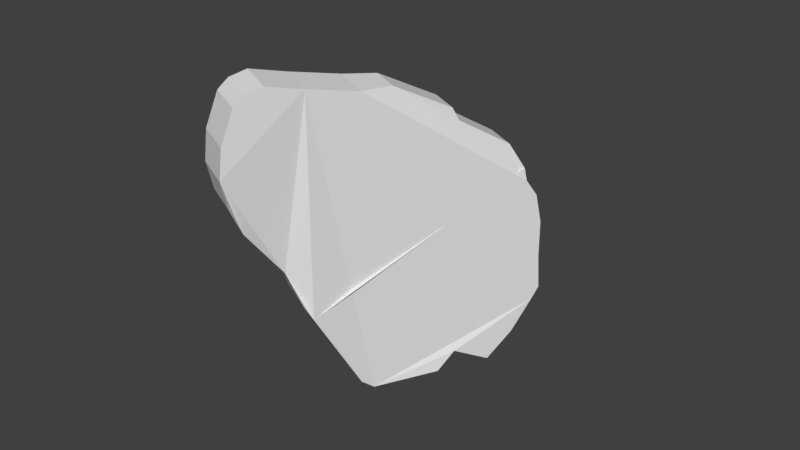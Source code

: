 # Source: meat.blend  (saved by Blender 2.78.0; exported with 4.5.12 LTS)
import bpy
from mathutils import Matrix  # noqa: F401  (used for matrix-valued properties, if any)

bpy.ops.wm.read_factory_settings(use_empty=True)
scene = bpy.context.scene
scene.name = 'Scene'

# ---- collections
col_collection_1 = bpy.data.collections.new('Collection 1'); scene.collection.children.link(col_collection_1)

# ---- world
world_world = bpy.data.worlds.new('World'); scene.world = world_world
world_world.color = (0.05088, 0.05088, 0.05088)
world_world.use_sun_shadow = False
world_world.sun_shadow_jitter_overblur = 0.0
world_world.cycles.sampling_method = 'MANUAL'

# ---- meshes
me_cylinder_004 = bpy.data.meshes.new('Cylinder.004')
me_cylinder_004.from_pydata([(0.0, 2.911, -0.7267), (0.0, 2.911, 0.2733), (0.6656, 2.742, -0.617), (0.6656, 2.742, 0.1635), (1.7, 1.801, -0.617), (1.7, 1.801, 0.1635), (2.026, 1.741, -0.6), (2.026, 1.741, 0.1466), (3.039, 0.6754, -0.6), (3.039, 0.6754, 0.1466), (3.286, -4.371e-08, -0.7267), (3.286, -4.371e-08, 0.2733), (4.198, -2.109, -0.7267), (4.198, -2.109, 0.2733), (4.056, -2.388, -0.7267), (4.056, -2.388, 0.2733), (2.156, -3.171, -0.7267), (2.156, -3.171, 0.2733), (1.373, -3.072, -0.4853), (1.373, -3.072, 0.0318), (0.1154, -2.602, -0.4853), (0.1154, -2.602, 0.0318), (-0.6978, -2.533, -0.7267), (-0.6978, -2.533, 0.2733), (-1.096, -2.444, -0.7267), (-1.096, -2.444, 0.2733), (-3.305, -1.95, -0.6039), (-3.305, -1.95, 0.1504), (-3.604, -1.731, -0.6022), (-3.604, -1.731, 0.152), (-3.952, -0.2722, -0.732), (-3.952, -0.2722, 0.268), (-3.652, 0.2389, -0.7262), (-3.652, 0.2389, 0.2738), (-3.327, 2.344, -0.7267), (-3.327, 2.344, 0.2733), (-3.106, 2.579, -0.7267), (-3.106, 2.579, 0.2733), (-0.309, 2.888, -0.7267), (-0.309, 2.888, 0.2733), (-4.316, 0.933, -0.7273), (-3.916, 1.666, -0.7267), (-3.916, 1.666, 0.2733), (-4.316, 0.933, 0.2727), (3.423, -2.861, -0.7267), (2.79, -3.122, -0.7267), (2.79, -3.122, 0.2733), (3.423, -2.861, 0.2733), (3.806, -1.008, -0.7267), (4.198, -1.711, -0.7267), (4.198, -1.711, 0.2733), (3.806, -1.008, 0.2733), (-2.315, 2.748, -0.7267), (-1.469, 2.984, -0.7267), (-0.7701, 3.035, -0.7267), (-0.7701, 3.035, 0.2733), (-1.469, 2.984, 0.2733), (-2.315, 2.748, 0.2733), (0.7443, -2.837, -0.4853), (0.9079, -0.4003, -0.5512), (2.206, -1.198, -0.5427), (-0.5479, 0.2336, -0.7267), (0.9079, -0.4003, 0.09767), (2.33, -1.536, 0.1525), (-0.5479, 0.2336, 0.2733), (-2.201, -2.197, -0.6653), (-2.201, -2.197, 0.2118), (-2.1, 0.2362, -0.7265), (-2.1, 0.2362, 0.2735)], [(59, 20), (62, 21), (60, 18), (63, 19), (4, 59), (8, 60), (59, 61), (59, 60), (14, 60), (67, 61), (5, 62), (11, 63), (62, 64), (62, 63), (15, 63), (68, 64), (32, 67), (33, 68), (52, 67), (57, 68), (66, 68), (65, 67)], [(0, 1, 3, 2), (2, 3, 5, 4), (4, 5, 7, 6), (6, 7, 9, 8), (8, 9, 11, 10), (49, 50, 13, 12), (12, 13, 15, 14), (45, 46, 17, 16), (16, 17, 19, 18), (18, 19, 21, 20, 58), (20, 21, 23, 22), (22, 23, 25, 24), (65, 66, 27, 26), (26, 27, 29, 28), (28, 29, 31, 30), (30, 31, 33, 32), (41, 42, 35, 34), (34, 35, 37, 36), (3, 1, 39, 55, 56, 57, 37, 35, 42, 43, 33, 31, 29, 27, 66, 25, 23, 21, 19, 17, 46, 47, 15, 13, 50, 51, 11, 9, 7, 5), (54, 55, 39, 38), (38, 39, 1, 0), (0, 2, 4, 6, 8, 10, 48, 49, 12, 14, 44, 45, 16, 18, 58, 20, 22, 24, 65, 26, 28, 30, 32, 40, 41, 34, 36, 52, 53, 54, 38), (32, 33, 43, 40), (40, 43, 42, 41), (14, 15, 47, 44), (44, 47, 46, 45), (10, 11, 51, 48), (48, 51, 50, 49), (36, 37, 57, 52), (52, 57, 56, 53), (53, 56, 55, 54), (1, 64, 25, 24, 61, 0), (24, 25, 66, 65)])
_uv = me_cylinder_004.uv_layers.new(name='UVMap')
_uv.uv.foreach_set('vector', [0.4972, 0.9298, 0.4972, 0.9298, 0.5947, 0.8599, 0.5947, 0.8599, 0.5947, 0.8599, 0.5947, 0.8599, 0.6276, 0.815, 0.6276, 0.815, 0.6276, 0.815, 0.6276, 0.815, 0.6924, 0.7607, 0.6924, 0.7607, 0.6924, 0.7607, 0.6924, 0.7607, 0.79, 0.6067, 0.79, 0.6067, 0.79, 0.6067, 0.79, 0.6067, 0.8138, 0.5091, 0.8138, 0.5091, 0.9017, 0.2617, 0.9017, 0.2617, 0.9017, 0.2042, 0.9017, 0.2042, 0.9017, 0.2042, 0.9017, 0.2042, 0.888, 0.1639, 0.888, 0.1639, 0.766, 0.05784, 0.766, 0.05784, 0.7049, 0.0508, 0.7049, 0.0508, 0.7049, 0.0508, 0.7049, 0.0508, 0.6005, 0.08132, 0.6005, 0.08132, 0.6005, 0.08132, 0.6005, 0.08132, 0.5372, 0.1168, 0.5372, 0.1168, 0.5689, 0.09906, 0.5372, 0.1168, 0.5372, 0.1168, 0.4299, 0.143, 0.4299, 0.143, 0.4299, 0.143, 0.4299, 0.143, 0.3916, 0.1559, 0.3916, 0.1559, 0.2935, 0.1668, 0.2935, 0.1668, 0.1955, 0.1777, 0.1955, 0.1777, 0.1955, 0.1777, 0.1955, 0.1777, 0.1515, 0.3072, 0.1515, 0.3072, 0.1515, 0.3072, 0.1515, 0.3072, 0.1216, 0.4916, 0.1216, 0.4916, 0.1216, 0.4916, 0.1216, 0.4916, 0.1263, 0.5362, 0.1263, 0.5362, 0.1198, 0.7498, 0.1198, 0.7498, 0.1765, 0.8478, 0.1765, 0.8478, 0.1765, 0.8478, 0.1765, 0.8478, 0.1979, 0.8817, 0.1979, 0.8817, 0.5947, 0.8599, 0.4972, 0.9298, 0.4674, 0.9265, 0.423, 0.9477, 0.3556, 0.9404, 0.2741, 0.9062, 0.1979, 0.8817, 0.1765, 0.8478, 0.1198, 0.7498, 0.1014, 0.6518, 0.1263, 0.5362, 0.1216, 0.4916, 0.1515, 0.3072, 0.1955, 0.1777, 0.2935, 0.1668, 0.3916, 0.1559, 0.4299, 0.143, 0.5372, 0.1168, 0.6005, 0.08132, 0.7049, 0.0508, 0.766, 0.05784, 0.827, 0.09554, 0.888, 0.1639, 0.9017, 0.2042, 0.9017, 0.2617, 0.8639, 0.3634, 0.8138, 0.5091, 0.79, 0.6067, 0.6924, 0.7607, 0.6276, 0.815, 0.423, 0.9477, 0.423, 0.9477, 0.4674, 0.9265, 0.4674, 0.9265, 0.4674, 0.9265, 0.4674, 0.9265, 0.4972, 0.9298, 0.4972, 0.9298, 0.4972, 0.9298, 0.5947, 0.8599, 0.6276, 0.815, 0.6924, 0.7607, 0.79, 0.6067, 0.8138, 0.5091, 0.8639, 0.3634, 0.9017, 0.2617, 0.9017, 0.2042, 0.888, 0.1639, 0.827, 0.09554, 0.766, 0.05784, 0.7049, 0.0508, 0.6005, 0.08132, 0.5689, 0.09906, 0.5372, 0.1168, 0.4299, 0.143, 0.3916, 0.1559, 0.2935, 0.1668, 0.1955, 0.1777, 0.1515, 0.3072, 0.1216, 0.4916, 0.1263, 0.5362, 0.1014, 0.6518, 0.1198, 0.7498, 0.1765, 0.8478, 0.1979, 0.8817, 0.2741, 0.9062, 0.3556, 0.9404, 0.423, 0.9477, 0.4674, 0.9265, 0.1263, 0.5362, 0.1263, 0.5362, 0.1014, 0.6518, 0.1014, 0.6518, 0.1014, 0.6518, 0.1014, 0.6518, 0.1198, 0.7498, 0.1198, 0.7498, 0.888, 0.1639, 0.888, 0.1639, 0.827, 0.09554, 0.827, 0.09554, 0.827, 0.09554, 0.827, 0.09554, 0.766, 0.05784, 0.766, 0.05784, 0.8138, 0.5091, 0.8138, 0.5091, 0.8639, 0.3634, 0.8639, 0.3634, 0.8639, 0.3634, 0.8639, 0.3634, 0.9017, 0.2617, 0.9017, 0.2617, 0.1979, 0.8817, 0.1979, 0.8817, 0.2741, 0.9062, 0.2741, 0.9062, 0.2741, 0.9062, 0.2741, 0.9062, 0.3556, 0.9404, 0.3556, 0.9404, 0.3556, 0.9404, 0.3556, 0.9404, 0.423, 0.9477, 0.423, 0.9477, 0.4972, 0.9298, 0.4444, 0.5428, 0.3916, 0.1559, 0.3916, 0.1559, 0.4444, 0.5428, 0.4972, 0.9298, 0.3916, 0.1559, 0.3916, 0.1559, 0.2935, 0.1668, 0.2935, 0.1668])
me_cylinder_004.use_remesh_preserve_volume = False
me_cylinder_004.use_remesh_preserve_attributes = False
me_cylinder_004.use_mirror_vertex_groups = False
me_cylinder_004.update()
arm_armature_004 = bpy.data.armatures.new('Armature.004')  # bones are not reproduced

# ---- objects
ob_armature_001 = bpy.data.objects.new('Armature.001', arm_armature_004)
ob_cylinder = bpy.data.objects.new('Cylinder', me_cylinder_004)

# ---- transforms, parenting, visibility, modifiers, constraints
ob_armature_001.location = (0.2318, 0.9755, 3.996)
ob_armature_001.rotation_euler = (-0.0, 3.142, -0.0)
ob_armature_001.show_in_front = True
ob_armature_001.lineart.crease_threshold = 0.0
ob_cylinder.parent = ob_armature_001
ob_cylinder.matrix_parent_inverse = Matrix(((-1.0, 0.0, 3.241e-07, 0.2318), (-7.105e-15, 1.0, 0.0, -0.9755), (-3.258e-07, 0.0, -1.0, 3.996), (0.0, 0.0, 0.0, 1.0)))
ob_cylinder.location = (-0.01988, 0.05965, 3.934)
ob_cylinder.rotation_euler = (-1.66, 4.419, 1.201)
ob_cylinder.lineart.crease_threshold = 0.0
_vg = ob_cylinder.vertex_groups.new(name='Bone')
_vg = ob_cylinder.vertex_groups.new(name='Bone.001')
for _i, _w in zip([20, 21, 22, 23, 24, 25, 26, 27, 28, 29, 30, 31, 32, 33, 40, 58, 59, 61, 62, 64, 65, 66, 67, 68], [0.05041, 0.04788, 0.1466, 0.2092, 0.185, 0.2868, 0.7669, 0.7835, 0.8292, 0.8326, 0.6604, 0.5903, 0.3209, 0.07543, 0.03691, 0.0252, 0.0252, 0.09251, 0.02394, 0.1434, 0.476, 0.5352, 0.2067, 0.1094]): _vg.add([_i], _w, 'REPLACE')
_vg = ob_cylinder.vertex_groups.new(name='Bone.002')
for _i, _w in zip([0, 1, 2, 3, 4, 5, 6, 7, 8, 9, 10, 11, 20, 21, 22, 23, 24, 25, 26, 27, 28, 29, 30, 31, 32, 33, 34, 35, 36, 37, 38, 39, 40, 41, 42, 43, 52, 53, 54, 55, 56, 57, 58, 59, 60, 61, 62, 63, 64, 65, 66, 67, 68], [0.3164, 0.3409, 0.2633, 0.2759, 0.1863, 0.1952, 0.166, 0.1711, 0.0821, 0.08083, 0.05412, 0.03485, 0.05636, 0.06645, 0.0778, 0.07628, 0.08762, 0.0806, 0.1021, 0.09737, 0.1166, 0.1135, 0.3141, 0.3928, 0.6378, 0.9062, 0.9199, 0.9, 0.8727, 0.8743, 0.3373, 0.3801, 0.9485, 0.9453, 0.9666, 0.9794, 0.7241, 0.5287, 0.4044, 0.4352, 0.557, 0.7875, 0.02818, 0.1213, 0.04105, 0.202, 0.1308, 0.01742, 0.2107, 0.09484, 0.08899, 0.4199, 0.5585]): _vg.add([_i], _w, 'REPLACE')
_vg = ob_cylinder.vertex_groups.new(name='Bone.003')
for _i, _w in zip([0, 1, 2, 3, 4, 5, 6, 7, 8, 9, 10, 11, 34, 35, 36, 37, 38, 39, 41, 48, 51, 52, 53, 54, 55, 56, 57, 59, 60, 61, 62, 63, 64, 67, 68], [0.4257, 0.3888, 0.3952, 0.3694, 0.2405, 0.1964, 0.2078, 0.1817, 0.1027, 0.1049, 0.06573, 0.07708, 0.06281, 0.07021, 0.09481, 0.09013, 0.4413, 0.376, 0.004104, 0.01652, 0.01128, 0.1983, 0.3415, 0.4165, 0.3772, 0.321, 0.1553, 0.1202, 0.05135, 0.2129, 0.09822, 0.03854, 0.1944, 0.1064, 0.0972]): _vg.add([_i], _w, 'REPLACE')
_vg = ob_cylinder.vertex_groups.new(name='Bone.004')
for _i, _w in zip([0, 1, 2, 3, 4, 5, 6, 7, 8, 9, 10, 11, 18, 19, 20, 21, 22, 23, 24, 25, 26, 27, 38, 39, 48, 51, 52, 53, 54, 55, 56, 57, 58, 59, 60, 61, 62, 63, 64, 65, 66, 67, 68], [0.06985, 0.07745, 0.08349, 0.09856, 0.1153, 0.1738, 0.1338, 0.1531, 0.08663, 0.09264, 0.05088, 0.07199, 0.01993, 0.003266, 0.07571, 0.03909, 0.2266, 0.07566, 0.3072, 0.07735, 0.05138, 0.004315, 0.06352, 0.07153, 0.009473, 0.02196, 0.009732, 0.03306, 0.05318, 0.05691, 0.03165, 0.003837, 0.04782, 0.09549, 0.05328, 0.1885, 0.1064, 0.03763, 0.0774, 0.1793, 0.04083, 0.09426, 0.0387]): _vg.add([_i], _w, 'REPLACE')
_vg = ob_cylinder.vertex_groups.new(name='Bone.005')
for _i, _w in zip([0, 1, 2, 3, 4, 5, 6, 7, 8, 9, 10, 11, 12, 13, 14, 15, 16, 17, 18, 19, 20, 21, 22, 23, 24, 25, 26, 27, 28, 29, 38, 39, 44, 45, 46, 47, 48, 49, 50, 51, 52, 53, 54, 55, 56, 58, 59, 60, 61, 62, 63, 64, 65, 66, 67, 68], [0.1871, 0.19, 0.2567, 0.2538, 0.4565, 0.4321, 0.4909, 0.4918, 0.7267, 0.7192, 0.8274, 0.8057, 1.018, 0.9871, 1.013, 0.99, 0.9594, 0.958, 0.9177, 0.923, 0.8134, 0.8362, 0.5447, 0.6356, 0.4158, 0.5523, 0.08095, 0.09158, 0.02092, 0.0193, 0.1573, 0.1691, 1.007, 0.9828, 0.9759, 0.9903, 0.934, 0.9899, 0.9788, 0.9555, 0.05024, 0.08861, 0.1255, 0.127, 0.07581, 0.8656, 0.6349, 0.8222, 0.3015, 0.6342, 0.8643, 0.3712, 0.2484, 0.3219, 0.1507, 0.1856]): _vg.add([_i], _w, 'REPLACE')
_m = ob_cylinder.modifiers.new('Armature', 'ARMATURE')
_m = ob_cylinder.modifiers.new('Armature.001', 'ARMATURE')
_m = ob_cylinder.modifiers.new('Armature.002', 'ARMATURE')
_m = ob_cylinder.modifiers.new('Armature.003', 'ARMATURE')
_m.object = ob_armature_001

# ---- collection membership
col_collection_1.objects.link(ob_armature_001)
col_collection_1.objects.link(ob_cylinder)

# ---- scene / render settings (as saved in the file)
scene.frame_start = 0; scene.frame_end = 20; scene.frame_set(7)
scene.render.engine = 'BLENDER_EEVEE_NEXT'
scene.render.resolution_percentage = 50
scene.render.dither_intensity = 0.0
scene.cycles.use_denoising = False
scene.cycles.samples = 128
scene.cycles.sampling_pattern = 'TABULATED_SOBOL'
scene.cycles.light_sampling_threshold = 0.0
scene.cycles.use_adaptive_sampling = False
scene.cycles.use_light_tree = False
scene.cycles.blur_glossy = 0.0
scene.cycles.sample_clamp_indirect = 0.0
scene.view_settings.view_transform = 'Standard'
bpy.context.view_layer.update()

# ---- added for rendering (the .blend has no active camera and no usable light): camera, sun
cam_auto = bpy.data.cameras.new('AutoCamera')
cam_auto.lens = 50.0
cam_auto.sensor_width = 36.0
cam_auto.clip_end = 1000.0
ob_auto_camera = bpy.data.objects.new('AutoCamera', cam_auto)
scene.collection.objects.link(ob_auto_camera)
ob_auto_camera.location = (13.5925, -15.9497, 14.3979)
ob_auto_camera.rotation_euler = (1.09748, -7.21219e-08, 0.694738)
scene.camera = ob_auto_camera
light_auto_sun = bpy.data.lights.new('AutoSun', 'SUN')
light_auto_sun.energy = 3.0
light_auto_sun.angle = 0.0523599
ob_auto_sun = bpy.data.objects.new('AutoSun', light_auto_sun)
scene.collection.objects.link(ob_auto_sun)
ob_auto_sun.rotation_euler = (0.872665, 0.174533, 0.523599)
bpy.context.view_layer.update()
